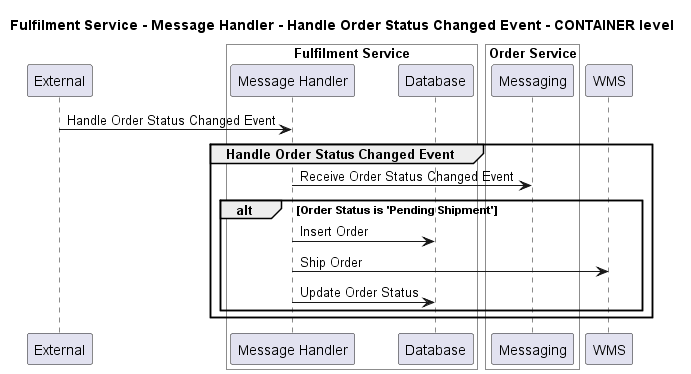

The diagram above was rendered by PlantUML. Its source (embedded in the PNG):
@startuml
!pragma layout smetana

title Fulfilment Service - Message Handler - Handle Order Status Changed Event - CONTAINER level

participant "External" as C4InterFlow.SoftwareSystems.ExternalSystem

box "Fulfilment Service" #White
    participant "Message Handler" as ECommercePlatform.SoftwareSystems.FulfilmentService.Containers.MessageHandler
    participant "Database" as ECommercePlatform.SoftwareSystems.FulfilmentService.Containers.Database
end box


box "Order Service" #White
    participant "Messaging" as ECommercePlatform.SoftwareSystems.OrderService.Containers.Messaging
end box

participant "WMS" as ECommercePlatform.SoftwareSystems.WMS

C4InterFlow.SoftwareSystems.ExternalSystem -> ECommercePlatform.SoftwareSystems.FulfilmentService.Containers.MessageHandler : Handle Order Status Changed Event
group Handle Order Status Changed Event
ECommercePlatform.SoftwareSystems.FulfilmentService.Containers.MessageHandler -> ECommercePlatform.SoftwareSystems.OrderService.Containers.Messaging : Receive Order Status Changed Event
alt Order Status is 'Pending Shipment'
ECommercePlatform.SoftwareSystems.FulfilmentService.Containers.MessageHandler -> ECommercePlatform.SoftwareSystems.FulfilmentService.Containers.Database : Insert Order
ECommercePlatform.SoftwareSystems.FulfilmentService.Containers.MessageHandler -> ECommercePlatform.SoftwareSystems.WMS : Ship Order
ECommercePlatform.SoftwareSystems.FulfilmentService.Containers.MessageHandler -> ECommercePlatform.SoftwareSystems.FulfilmentService.Containers.Database : Update Order Status
end
end


@enduml